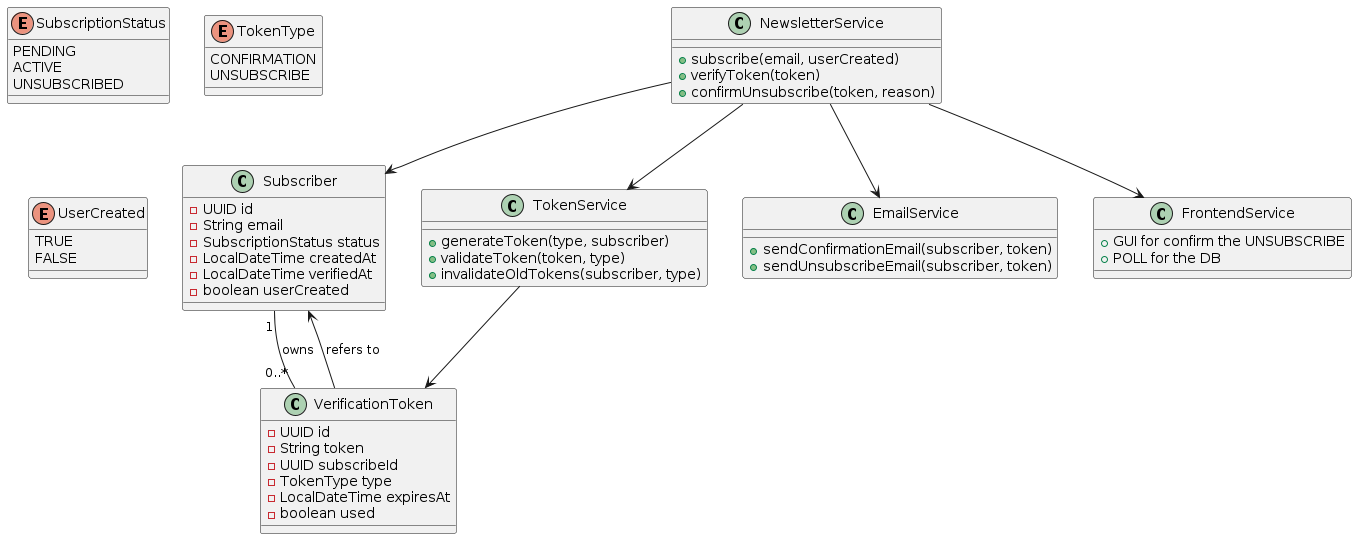

The diagram above was rendered by PlantUML. Its source (embedded in the PNG):
@startuml class_diagram
' Enumeraciones
enum SubscriptionStatus {
  PENDING
  ACTIVE
  UNSUBSCRIBED
}

enum TokenType {
  CONFIRMATION
  UNSUBSCRIBE
}

enum UserCreated {
  TRUE
  FALSE
}

' Entidades principales
class Subscriber {
  - UUID id
  - String email
  - SubscriptionStatus status
  - LocalDateTime createdAt
  - LocalDateTime verifiedAt
  - boolean userCreated
}

class VerificationToken {
  - UUID id
  - String token
  - UUID subscribeId
  - TokenType type
  - LocalDateTime expiresAt
  - boolean used
}

' Servicios (nivel conceptual)
class NewsletterService {
  + subscribe(email, userCreated)
  + verifyToken(token)
  + confirmUnsubscribe(token, reason)
}

class TokenService {
  + generateToken(type, subscriber)
  + validateToken(token, type)
  + invalidateOldTokens(subscriber, type)
}

class EmailService {
  + sendConfirmationEmail(subscriber, token)
  + sendUnsubscribeEmail(subscriber, token)
}

class FrontendService {
  + GUI for confirm the UNSUBSCRIBE
  + POLL for the DB
}

' Relaciones
Subscriber "1" -- "0..*" VerificationToken : owns
VerificationToken --> Subscriber : refers to
NewsletterService --> TokenService
NewsletterService --> EmailService
NewsletterService --> Subscriber
TokenService --> VerificationToken
NewsletterService --> FrontendService
@enduml